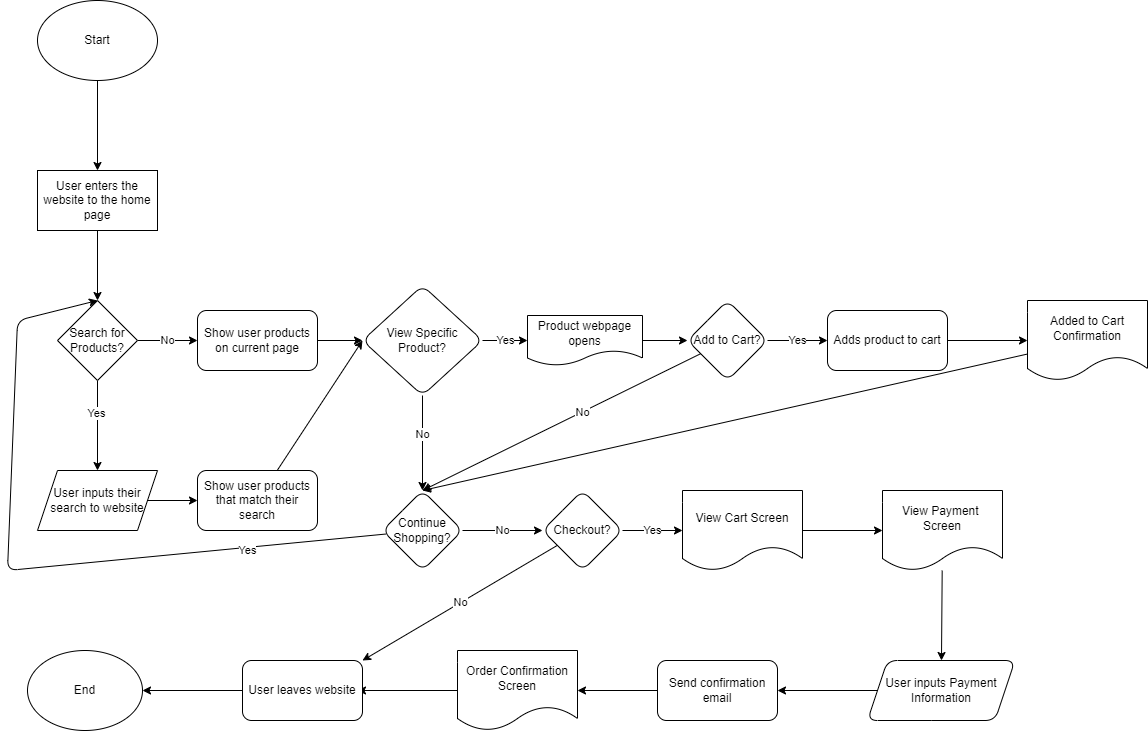

The diagram above was exported from draw.io. Its source (the exported page's mxGraphModel, read from the mxfile embedded in the PNG):
<mxGraphModel dx="813" dy="735" grid="1" gridSize="10" guides="1" tooltips="1" connect="1" arrows="1" fold="1" page="1" pageScale="1" pageWidth="850" pageHeight="1100" math="0" shadow="0">
  <root>
    <mxCell id="0" />
    <mxCell id="1" parent="0" />
    <mxCell id="8" value="" style="edgeStyle=none;html=1;" edge="1" parent="1" source="2" target="7">
      <mxGeometry relative="1" as="geometry" />
    </mxCell>
    <mxCell id="2" value="Start" style="ellipse;whiteSpace=wrap;html=1;" vertex="1" parent="1">
      <mxGeometry x="40" y="40" width="120" height="80" as="geometry" />
    </mxCell>
    <mxCell id="10" value="" style="edgeStyle=none;html=1;" edge="1" parent="1" source="7" target="9">
      <mxGeometry relative="1" as="geometry" />
    </mxCell>
    <mxCell id="7" value="User enters the website to the home page" style="whiteSpace=wrap;html=1;" vertex="1" parent="1">
      <mxGeometry x="40" y="210" width="120" height="60" as="geometry" />
    </mxCell>
    <mxCell id="12" value="No" style="edgeStyle=none;html=1;" edge="1" parent="1" source="9" target="11">
      <mxGeometry relative="1" as="geometry" />
    </mxCell>
    <mxCell id="14" value="" style="edgeStyle=none;html=1;" edge="1" parent="1" source="9" target="13">
      <mxGeometry relative="1" as="geometry" />
    </mxCell>
    <mxCell id="15" value="Yes" style="edgeLabel;html=1;align=center;verticalAlign=middle;resizable=0;points=[];" vertex="1" connectable="0" parent="14">
      <mxGeometry x="-0.2898" y="-2" relative="1" as="geometry">
        <mxPoint as="offset" />
      </mxGeometry>
    </mxCell>
    <mxCell id="9" value="Search for Products?" style="rhombus;whiteSpace=wrap;html=1;" vertex="1" parent="1">
      <mxGeometry x="60" y="340" width="80" height="80" as="geometry" />
    </mxCell>
    <mxCell id="19" value="" style="edgeStyle=none;html=1;" edge="1" parent="1" source="11" target="18">
      <mxGeometry relative="1" as="geometry" />
    </mxCell>
    <mxCell id="11" value="Show user products on current page" style="rounded=1;whiteSpace=wrap;html=1;" vertex="1" parent="1">
      <mxGeometry x="200" y="350" width="120" height="60" as="geometry" />
    </mxCell>
    <mxCell id="17" value="" style="edgeStyle=none;html=1;" edge="1" parent="1" source="13" target="16">
      <mxGeometry relative="1" as="geometry" />
    </mxCell>
    <mxCell id="13" value="User inputs their search to website" style="shape=parallelogram;perimeter=parallelogramPerimeter;whiteSpace=wrap;html=1;fixedSize=1;" vertex="1" parent="1">
      <mxGeometry x="40" y="510" width="120" height="60" as="geometry" />
    </mxCell>
    <mxCell id="21" value="" style="edgeStyle=none;html=1;entryX=0;entryY=0.5;entryDx=0;entryDy=0;" edge="1" parent="1" source="16" target="18">
      <mxGeometry relative="1" as="geometry">
        <mxPoint x="370" y="540" as="targetPoint" />
      </mxGeometry>
    </mxCell>
    <mxCell id="16" value="Show user products that match their search" style="rounded=1;whiteSpace=wrap;html=1;" vertex="1" parent="1">
      <mxGeometry x="200" y="510" width="120" height="60" as="geometry" />
    </mxCell>
    <mxCell id="23" value="Yes" style="edgeStyle=none;html=1;" edge="1" parent="1" source="18" target="22">
      <mxGeometry relative="1" as="geometry" />
    </mxCell>
    <mxCell id="25" value="" style="edgeStyle=none;html=1;" edge="1" parent="1" source="18" target="24">
      <mxGeometry relative="1" as="geometry" />
    </mxCell>
    <mxCell id="26" value="No" style="edgeLabel;html=1;align=center;verticalAlign=middle;resizable=0;points=[];" vertex="1" connectable="0" parent="25">
      <mxGeometry x="-0.2042" y="-1" relative="1" as="geometry">
        <mxPoint as="offset" />
      </mxGeometry>
    </mxCell>
    <mxCell id="18" value="View Specific Product?" style="rhombus;whiteSpace=wrap;html=1;rounded=1;" vertex="1" parent="1">
      <mxGeometry x="365" y="325" width="120" height="110" as="geometry" />
    </mxCell>
    <mxCell id="30" value="" style="edgeStyle=none;html=1;" edge="1" parent="1" source="22" target="29">
      <mxGeometry relative="1" as="geometry" />
    </mxCell>
    <mxCell id="22" value="Product webpage opens" style="shape=document;whiteSpace=wrap;html=1;boundedLbl=1;rounded=1;" vertex="1" parent="1">
      <mxGeometry x="530" y="355" width="115" height="50" as="geometry" />
    </mxCell>
    <mxCell id="27" value="" style="edgeStyle=none;html=1;entryX=0.5;entryY=0;entryDx=0;entryDy=0;" edge="1" parent="1" source="24" target="9">
      <mxGeometry relative="1" as="geometry">
        <Array as="points">
          <mxPoint x="10" y="610" />
          <mxPoint x="20" y="360" />
        </Array>
      </mxGeometry>
    </mxCell>
    <mxCell id="28" value="Yes" style="edgeLabel;html=1;align=center;verticalAlign=middle;resizable=0;points=[];" vertex="1" connectable="0" parent="27">
      <mxGeometry x="-0.6071" y="3" relative="1" as="geometry">
        <mxPoint as="offset" />
      </mxGeometry>
    </mxCell>
    <mxCell id="43" value="No" style="edgeStyle=none;html=1;" edge="1" parent="1" source="24" target="42">
      <mxGeometry relative="1" as="geometry" />
    </mxCell>
    <mxCell id="24" value="Continue Shopping?" style="rhombus;whiteSpace=wrap;html=1;rounded=1;" vertex="1" parent="1">
      <mxGeometry x="385" y="530" width="80" height="80" as="geometry" />
    </mxCell>
    <mxCell id="34" value="Yes" style="edgeStyle=none;html=1;" edge="1" parent="1" source="29" target="33">
      <mxGeometry relative="1" as="geometry" />
    </mxCell>
    <mxCell id="38" value="" style="edgeStyle=none;html=1;entryX=0.5;entryY=0;entryDx=0;entryDy=0;" edge="1" parent="1" source="29" target="24">
      <mxGeometry relative="1" as="geometry">
        <mxPoint x="730" y="500" as="targetPoint" />
      </mxGeometry>
    </mxCell>
    <mxCell id="39" value="No" style="edgeLabel;html=1;align=center;verticalAlign=middle;resizable=0;points=[];" vertex="1" connectable="0" parent="38">
      <mxGeometry x="-0.1466" relative="1" as="geometry">
        <mxPoint as="offset" />
      </mxGeometry>
    </mxCell>
    <mxCell id="29" value="Add to Cart?" style="rhombus;whiteSpace=wrap;html=1;rounded=1;" vertex="1" parent="1">
      <mxGeometry x="690" y="340" width="80" height="80" as="geometry" />
    </mxCell>
    <mxCell id="36" value="" style="edgeStyle=none;html=1;" edge="1" parent="1" source="33" target="35">
      <mxGeometry relative="1" as="geometry" />
    </mxCell>
    <mxCell id="33" value="Adds product to cart" style="rounded=1;whiteSpace=wrap;html=1;" vertex="1" parent="1">
      <mxGeometry x="830" y="350" width="120" height="60" as="geometry" />
    </mxCell>
    <mxCell id="41" value="" style="edgeStyle=none;html=1;entryX=0.5;entryY=0;entryDx=0;entryDy=0;" edge="1" parent="1" source="35" target="24">
      <mxGeometry relative="1" as="geometry">
        <mxPoint x="1090" y="510" as="targetPoint" />
      </mxGeometry>
    </mxCell>
    <mxCell id="35" value="Added to Cart Confirmation" style="shape=document;whiteSpace=wrap;html=1;boundedLbl=1;rounded=1;" vertex="1" parent="1">
      <mxGeometry x="1030" y="340" width="120" height="80" as="geometry" />
    </mxCell>
    <mxCell id="45" value="Yes" style="edgeStyle=none;html=1;" edge="1" parent="1" source="42" target="44">
      <mxGeometry relative="1" as="geometry" />
    </mxCell>
    <mxCell id="59" value="No" style="edgeStyle=none;html=1;entryX=1;entryY=0;entryDx=0;entryDy=0;" edge="1" parent="1" source="42" target="56">
      <mxGeometry relative="1" as="geometry" />
    </mxCell>
    <mxCell id="42" value="Checkout?" style="rhombus;whiteSpace=wrap;html=1;rounded=1;" vertex="1" parent="1">
      <mxGeometry x="545" y="530" width="80" height="80" as="geometry" />
    </mxCell>
    <mxCell id="47" value="" style="edgeStyle=none;html=1;" edge="1" parent="1" source="44" target="46">
      <mxGeometry relative="1" as="geometry" />
    </mxCell>
    <mxCell id="44" value="View Cart Screen" style="shape=document;whiteSpace=wrap;html=1;boundedLbl=1;rounded=1;" vertex="1" parent="1">
      <mxGeometry x="685" y="530" width="120" height="80" as="geometry" />
    </mxCell>
    <mxCell id="49" value="" style="edgeStyle=none;html=1;" edge="1" parent="1" source="46" target="48">
      <mxGeometry relative="1" as="geometry" />
    </mxCell>
    <mxCell id="46" value="View Payment&amp;nbsp; Screen" style="shape=document;whiteSpace=wrap;html=1;boundedLbl=1;rounded=1;" vertex="1" parent="1">
      <mxGeometry x="885" y="530" width="120" height="80" as="geometry" />
    </mxCell>
    <mxCell id="51" value="" style="edgeStyle=none;html=1;" edge="1" parent="1" source="48" target="50">
      <mxGeometry relative="1" as="geometry" />
    </mxCell>
    <mxCell id="48" value="User inputs Payment Information" style="shape=parallelogram;perimeter=parallelogramPerimeter;whiteSpace=wrap;html=1;fixedSize=1;rounded=1;" vertex="1" parent="1">
      <mxGeometry x="870" y="700" width="147.5" height="60" as="geometry" />
    </mxCell>
    <mxCell id="53" value="" style="edgeStyle=none;html=1;" edge="1" parent="1" source="50" target="52">
      <mxGeometry relative="1" as="geometry" />
    </mxCell>
    <mxCell id="50" value="Send confirmation email" style="rounded=1;whiteSpace=wrap;html=1;" vertex="1" parent="1">
      <mxGeometry x="660" y="700" width="120" height="60" as="geometry" />
    </mxCell>
    <mxCell id="55" value="" style="edgeStyle=none;html=1;" edge="1" parent="1" source="52">
      <mxGeometry relative="1" as="geometry">
        <mxPoint x="360" y="730" as="targetPoint" />
      </mxGeometry>
    </mxCell>
    <mxCell id="52" value="Order Confirmation Screen" style="shape=document;whiteSpace=wrap;html=1;boundedLbl=1;rounded=1;" vertex="1" parent="1">
      <mxGeometry x="460" y="690" width="120" height="80" as="geometry" />
    </mxCell>
    <mxCell id="58" value="" style="edgeStyle=none;html=1;" edge="1" parent="1" source="56" target="57">
      <mxGeometry relative="1" as="geometry" />
    </mxCell>
    <mxCell id="56" value="User leaves website" style="rounded=1;whiteSpace=wrap;html=1;" vertex="1" parent="1">
      <mxGeometry x="245" y="700" width="120" height="60" as="geometry" />
    </mxCell>
    <mxCell id="57" value="End" style="ellipse;whiteSpace=wrap;html=1;rounded=1;" vertex="1" parent="1">
      <mxGeometry x="30" y="690" width="115" height="80" as="geometry" />
    </mxCell>
  </root>
</mxGraphModel>